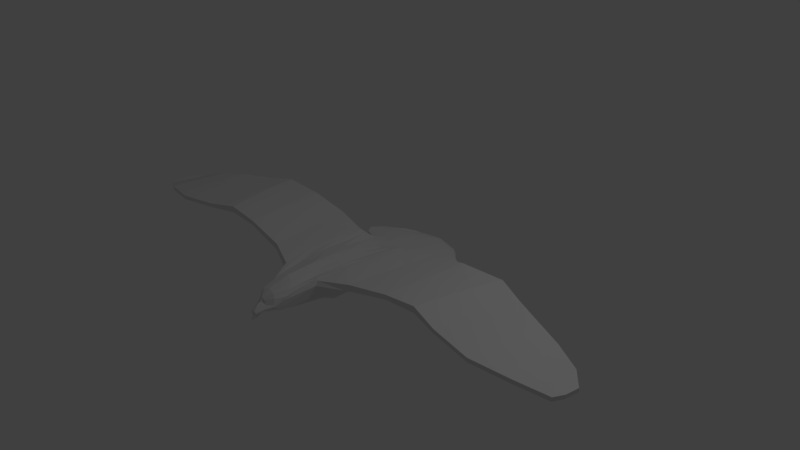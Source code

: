 # Source: lowPolyEagle.blend  (saved by Blender 2.79.0; exported with 4.5.12 LTS)
import bpy
from mathutils import Matrix  # noqa: F401  (used for matrix-valued properties, if any)

bpy.ops.wm.read_factory_settings(use_empty=True)
scene = bpy.context.scene
scene.name = 'Scene'

# ---- collections
col_collection_1 = bpy.data.collections.new('Collection 1'); scene.collection.children.link(col_collection_1)

# ---- world
world_world = bpy.data.worlds.new('World'); scene.world = world_world
world_world.color = (0.05088, 0.05088, 0.05088)
world_world.use_sun_shadow = False
world_world.sun_shadow_jitter_overblur = 0.0
world_world.cycles.sampling_method = 'MANUAL'

# ---- cameras
cam_camera = bpy.data.cameras.new('Camera')
cam_camera.clip_end = 100.0
cam_camera.lens = 35.0
cam_camera.sensor_width = 32.0
cam_camera.sensor_height = 18.0
cam_camera.ortho_scale = 7.314
cam_camera.dof.focus_distance = 0.0
cam_camera.dof.aperture_fstop = 128.0

# ---- lights
light_lamp = bpy.data.lights.new('Lamp', 'POINT')
light_lamp.transmission_factor = 0.0
light_lamp.cutoff_distance = 30.0
light_lamp.energy = 100.0
light_lamp.shadow_buffer_clip_start = 1.001
light_lamp.shadow_soft_size = 0.1
light_lamp.shadow_maximum_resolution = 0.006
light_lamp.use_absolute_resolution = True

# ---- meshes
me_plane = bpy.data.meshes.new('Plane')
me_plane.from_pydata([(0.0, -0.8758, 0.2145), (0.3027, -1.085, 0.1603), (0.0, 0.04519, 0.1255), (0.4347, 0.1977, 0.1633), (0.7017, -0.9304, 0.2098), (0.8625, 0.2868, 0.2098), (1.279, -0.8887, 0.3147), (1.38, 0.2705, 0.3147), (1.729, -0.8853, 0.3651), (1.99, 0.2798, 0.3356), (2.127, -0.9826, 0.3066), (2.357, 0.1361, 0.2871), (2.677, -1.061, 0.2644), (2.767, -0.0304, 0.2644), (3.179, -0.9508, 0.2098), (3.105, -0.1345, 0.2098), (3.533, -0.7749, 0.1029), (3.418, -0.2295, 0.1029), (3.599, -0.6447, 0.1029), (3.624, -0.4637, 0.1029), (0.0, 0.6276, -0.09572), (0.6546, 0.5666, -0.1129), (0.0, 1.159, -0.1805), (0.7704, 0.6971, -0.1313), (0.0, 1.321, -0.2456), (0.7158, 0.895, -0.1703), (0.2316, 1.22, -0.216), (0.6226, 0.9665, -0.1771), (0.0, -1.291, 0.1934), (0.1768, -1.485, 0.0), (0.0, -1.557, 0.1163), (0.1393, -1.602, -0.06104), (0.0, -1.67, -0.1561), (0.0, 0.3835, -0.2976), (0.0, -0.9549, -0.2402), (0.3129, -1.113, 0.1034), (0.4253, 0.1832, 0.134), (0.7179, -0.9304, 0.1266), (0.8836, 0.2872, 0.1656), (1.287, -0.8887, 0.2537), (1.389, 0.2705, 0.2537), (1.731, -0.8853, 0.2799), (1.991, 0.2734, 0.2799), (2.127, -0.9826, 0.2537), (2.357, 0.1361, 0.2341), (2.677, -1.061, 0.2114), (2.767, -0.0304, 0.2114), (3.179, -0.9508, 0.1568), (3.105, -0.1345, 0.1568), (3.533, -0.7749, 0.04992), (3.418, -0.2295, 0.04992), (3.599, -0.6447, 0.04992), (3.624, -0.4637, 0.04992), (0.6546, 0.5612, -0.1425), (0.0, 0.661, -0.2778), (0.7704, 0.7117, -0.1665), (0.0, 0.7392, -0.2335), (0.7158, 0.931, -0.2151), (0.0, 1.273, -0.2915), (0.6226, 0.984, -0.2112), (0.2249, 1.209, -0.2602), (0.0, -1.244, -0.1957), (0.1311, -1.541, -0.1124), (0.0, -1.578, -0.1437), (0.1147, -1.6, -0.0966), (0.01642, -1.787, -0.2403), (0.0, -1.742, -0.02593), (0.0, -0.6096, 0.2148), (0.3471, -0.6831, 0.1896), (0.7484, -0.5772, 0.2098), (1.308, -0.5523, 0.3147), (1.804, -0.5491, 0.3651), (2.183, -0.6753, 0.3066), (2.703, -0.7617, 0.2644), (3.158, -0.7139, 0.2098), (3.5, -0.6167, 0.1029), (3.606, -0.5922, 0.1029), (0.0, -0.7015, -0.3614), (0.3037, -0.6819, -0.05297), (0.7645, -0.5772, 0.1266), (1.317, -0.5523, 0.2537), (1.806, -0.5491, 0.2799), (2.183, -0.6753, 0.2537), (2.703, -0.7617, 0.2114), (3.158, -0.7139, 0.1568), (3.5, -0.6167, 0.04992), (3.606, -0.5922, 0.04992), (0.3745, -0.2073, 0.1829), (0.8033, -0.1611, 0.2098), (1.343, -0.1561, 0.3147), (1.893, -0.153, 0.3651), (2.249, -0.3134, 0.3066), (2.734, -0.4096, 0.2644), (3.132, -0.4349, 0.2098), (3.461, -0.4303, 0.1029), (3.615, -0.5303, 0.1029), (0.3311, -0.2064, -0.05297), (0.8195, -0.1611, 0.1266), (1.351, -0.1561, 0.2537), (1.895, -0.153, 0.2799), (2.249, -0.3134, 0.2537), (2.734, -0.4096, 0.2114), (3.132, -0.4349, 0.1568), (3.461, -0.4303, 0.04992), (3.615, -0.5303, 0.04992), (0.0, -0.2956, 0.1853), (0.0, -0.03333, -0.3336), (0.0, -1.668, 0.04548), (0.06386, -1.737, -0.0878), (0.0, -1.781, -0.2122), (0.06329, -1.731, -0.1073), (0.0, -1.777, -0.2026), (0.0, -1.815, -0.2093), (0.04129, -1.794, -0.1236), (0.1911, -0.9746, 0.1557), (0.2694, 0.1376, 0.1402), (0.3777, 0.6025, -0.09494), (0.4305, 0.9431, -0.1539), (0.4055, 1.122, -0.2071), (0.4891, 1.099, -0.1941), (0.1599, -1.385, 0.1095), (0.1223, -1.584, 0.03837), (0.2072, -0.9952, -0.1666), (0.2436, 0.3885, -0.142), (0.3777, 0.6193, -0.2145), (0.4305, 0.709, -0.2064), (0.4055, 1.112, -0.2525), (0.4855, 1.101, -0.2337), (0.1599, -1.361, -0.15), (0.0, -1.804, -0.0879), (0.0, -1.771, -0.2475), (0.2177, -0.698, -0.2166), (0.2254, -0.6472, 0.1852), (0.2302, -0.117, -0.2064), (0.2356, -0.2909, 0.163), (0.02383, -1.816, -0.1997), (0.07084, -1.66, -0.03974), (0.0, -1.699, -0.005327), (0.03372, -1.799, -0.1036), (0.1483, 0.0878, 0.1212), (0.1823, 0.6182, -0.08666), (0.1993, 1.09, -0.1719), (0.1913, 1.257, -0.2333), (0.3753, 1.181, -0.2089), (0.1393, 0.4423, -0.2515), (0.1823, 0.6476, -0.2575), (0.1993, 0.7329, -0.2205), (0.1913, 1.222, -0.279), (0.3696, 1.175, -0.2517), (0.131, -0.7004, -0.3149), (0.135, -0.05941, -0.2988), (0.03871, -1.669, 0.02404), (0.0, -1.724, -0.1785), (0.1256, -0.9074, 0.1777), (0.1125, -1.321, 0.1665), (0.0934, -1.57, 0.09612), (0.01586, -1.784, -0.234), (0.1276, -0.9358, -0.2072), (0.1125, -1.277, -0.1817), (0.09648, -1.58, -0.1255), (0.0, -1.781, -0.2479), (0.1265, -0.6233, 0.1987), (0.1472, -0.2827, 0.1707), (0.0, -1.829, -0.1529), (0.02327, -1.799, -0.2087), (0.4185, 0.4003, -0.04378), (0.0, 0.4558, -0.05485), (0.4332, 0.4007, -0.06722), (0.0, 0.6036, -0.2853), (0.3379, 0.5507, -0.1929), (0.3398, 0.4277, -0.02582), (0.1702, 0.459, -0.04461), (0.1696, 0.5867, -0.2557), (0.2527, -1.055, 0.1631), (0.1869, -1.462, 0.04173), (0.1358, -1.598, -0.04081), (0.2616, -1.065, -0.05351), (0.1369, -1.505, -0.1257), (0.0, -1.445, -0.166), (0.2937, -0.6749, 0.1815), (0.3229, -0.2236, 0.1755), (0.3592, 0.1809, 0.1607), (0.5983, 0.5739, -0.1092), (0.7013, 0.7472, -0.1359), (0.6527, 0.9411, -0.1778), (0.5954, 0.9934, -0.1805), (0.3883, 0.2249, 0.07782), (0.5983, 0.5579, -0.1726), (0.7013, 0.6913, -0.1817), (0.6527, 0.9678, -0.2227), (0.5947, 1.008, -0.2158), (0.2862, -0.6852, -0.08626), (0.3106, -0.1882, -0.08418), (0.06528, -1.721, -0.07802), (0.0, -1.733, -0.02174), (0.1029, -1.47, -0.1618), (0.4411, 0.384, -0.0749), (0.3921, 0.3969, -0.02382)], [], [(180, 181, 3, 87), (68, 69, 4, 1), (69, 70, 6, 4), (70, 71, 8, 6), (71, 72, 10, 8), (72, 73, 12, 10), (73, 74, 14, 12), (74, 75, 16, 14), (75, 76, 18, 16), (197, 182, 21, 165), (182, 183, 23, 21), (183, 184, 25, 23), (184, 185, 27, 25), (153, 154, 28, 0), (154, 155, 30, 28), (113, 111, 109, 164), (192, 96, 36, 186), (78, 35, 37, 79), (79, 37, 39, 80), (80, 39, 41, 81), (81, 41, 43, 82), (82, 43, 45, 83), (83, 45, 47, 84), (84, 47, 49, 85), (85, 49, 51, 86), (196, 167, 53, 187), (187, 53, 55, 188), (188, 55, 57, 189), (189, 57, 59, 190), (157, 34, 61, 158), (195, 178, 63, 159), (143, 26, 60, 148), (17, 15, 48, 50), (6, 8, 41, 39), (25, 27, 59, 57), (95, 19, 52, 104), (9, 7, 40, 42), (26, 24, 58, 60), (16, 18, 51, 49), (19, 17, 50, 52), (8, 10, 43, 41), (11, 9, 42, 44), (29, 1, 35, 62), (165, 21, 53, 167), (10, 12, 45, 43), (13, 11, 44, 46), (31, 29, 62, 64), (1, 4, 37, 35), (21, 23, 55, 53), (135, 112, 163), (5, 3, 36, 38), (12, 14, 47, 45), (15, 13, 46, 48), (108, 31, 64, 110), (4, 6, 39, 37), (23, 25, 57, 55), (7, 5, 38, 40), (14, 16, 49, 47), (18, 76, 86, 51), (103, 85, 86, 104), (102, 84, 85, 103), (101, 83, 84, 102), (100, 82, 83, 101), (99, 81, 82, 100), (98, 80, 81, 99), (97, 79, 80, 98), (96, 78, 79, 97), (176, 35, 78, 191), (94, 95, 76, 75), (93, 94, 75, 74), (92, 93, 74, 73), (91, 92, 73, 72), (90, 91, 72, 71), (89, 90, 71, 70), (88, 89, 70, 69), (87, 88, 69, 68), (173, 179, 68, 1), (3, 5, 88, 87), (5, 7, 89, 88), (7, 9, 90, 89), (9, 11, 91, 90), (11, 13, 92, 91), (13, 15, 93, 92), (15, 17, 94, 93), (17, 19, 95, 94), (36, 96, 97, 38), (38, 97, 98, 40), (40, 98, 99, 42), (42, 99, 100, 44), (44, 100, 101, 46), (46, 101, 102, 48), (48, 102, 103, 50), (50, 103, 104, 52), (76, 95, 104, 86), (191, 78, 96, 192), (179, 180, 87, 68), (62, 159, 110, 64), (66, 108, 138, 129), (155, 151, 107, 30), (110, 159, 63, 32), (194, 137, 136, 193), (112, 135, 65, 160), (175, 193, 136, 121), (110, 152, 111, 113), (161, 162, 134, 132), (149, 131, 133, 150), (153, 161, 132, 114), (157, 122, 131, 149), (156, 130, 160, 65), (185, 119, 127, 190), (152, 110, 32), (176, 122, 128, 177), (147, 126, 127, 148), (146, 125, 126, 147), (145, 124, 125, 146), (172, 169, 124, 145), (150, 133, 123, 144), (135, 164, 156, 65), (174, 175, 121, 120), (173, 174, 120, 114), (142, 143, 119, 118), (141, 142, 118, 117), (140, 141, 117, 116), (171, 140, 116, 170), (162, 139, 115, 134), (105, 2, 139, 162), (166, 20, 140, 171), (20, 22, 141, 140), (22, 24, 142, 141), (24, 26, 143, 142), (106, 150, 144, 33), (168, 172, 145, 54), (54, 145, 146, 56), (56, 146, 147, 58), (58, 147, 148, 60), (138, 113, 164, 135), (34, 157, 149, 77), (0, 67, 161, 153), (77, 149, 150, 106), (67, 105, 162, 161), (129, 138, 135, 163), (107, 151, 136, 137), (121, 136, 151, 155), (108, 110, 113, 138), (119, 143, 148, 127), (177, 128, 158, 195), (122, 157, 158, 128), (164, 109, 130, 156), (120, 121, 155, 154), (114, 120, 154, 153), (33, 144, 172, 168), (2, 166, 171, 139), (139, 171, 170, 115), (144, 123, 169, 172), (3, 165, 167, 36), (186, 36, 167, 196), (181, 197, 165, 3), (115, 170, 197, 181), (123, 186, 196, 169), (62, 177, 195, 159), (1, 29, 174, 173), (29, 31, 175, 174), (35, 176, 177, 62), (27, 185, 190, 59), (31, 108, 193, 175), (66, 194, 193, 108), (132, 134, 180, 179), (131, 191, 192, 133), (114, 132, 179, 173), (122, 176, 191, 131), (158, 61, 178, 195), (126, 189, 190, 127), (125, 188, 189, 126), (124, 187, 188, 125), (169, 196, 187, 124), (133, 192, 186, 123), (118, 119, 185, 184), (117, 118, 184, 183), (116, 117, 183, 182), (170, 116, 182, 197), (134, 115, 181, 180)])
me_plane.use_remesh_preserve_volume = False
me_plane.use_remesh_preserve_attributes = False
me_plane.use_mirror_vertex_groups = False
me_plane.update()

# ---- objects
ob_plane = bpy.data.objects.new('Plane', me_plane)
ob_lamp = bpy.data.objects.new('Lamp', light_lamp)
ob_camera = bpy.data.objects.new('Camera', cam_camera)

# ---- transforms, parenting, visibility, modifiers, constraints
ob_plane.location = (0.0, 0.0, 0.0)
ob_plane.lineart.crease_threshold = 0.0
_m = ob_plane.modifiers.new('Mirror', 'MIRROR')
_m.use_clip = True
_m.merge_threshold = 0.02
ob_lamp.location = (4.076, 1.005, 5.904)
ob_lamp.rotation_euler = (0.6503, 0.05522, 1.866)
ob_lamp.lock_rotations_4d = False
ob_lamp.empty_display_type = 'ARROWS'
ob_lamp.color = (0.0, 0.0, 0.0, 0.0)
ob_lamp.lineart.crease_threshold = 0.0
ob_camera.location = (7.481, -6.508, 5.344)
ob_camera.rotation_euler = (1.109, 0.0, 0.8149)
ob_camera.lock_rotations_4d = False
ob_camera.empty_display_type = 'ARROWS'
ob_camera.color = (0.0, 0.0, 0.0, 0.0)
ob_camera.display_type = 'WIRE'
ob_camera.lineart.crease_threshold = 0.0

# ---- collection membership
col_collection_1.objects.link(ob_plane)
col_collection_1.objects.link(ob_lamp)
col_collection_1.objects.link(ob_camera)

# ---- scene / render settings (as saved in the file)
scene.camera = ob_camera
scene.frame_start = 1; scene.frame_end = 250; scene.frame_set(1)
scene.render.engine = 'BLENDER_EEVEE_NEXT'
scene.render.resolution_percentage = 50
scene.render.dither_intensity = 0.0
scene.cycles.use_denoising = False
scene.cycles.samples = 128
scene.cycles.sampling_pattern = 'TABULATED_SOBOL'
scene.cycles.use_adaptive_sampling = False
scene.cycles.use_light_tree = False
scene.cycles.blur_glossy = 0.0
scene.cycles.sample_clamp_indirect = 0.0
scene.view_settings.view_transform = 'Standard'
bpy.context.view_layer.update()
